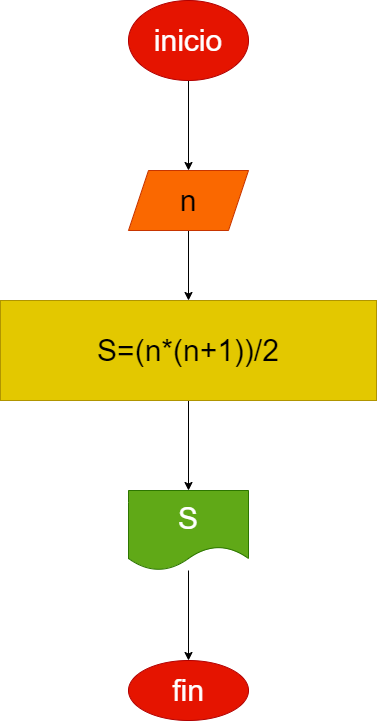

The diagram above was exported from draw.io. Its source (the exported page's mxGraphModel, read from the mxfile embedded in the PNG):
<mxGraphModel dx="1152" dy="790" grid="1" gridSize="10" guides="1" tooltips="1" connect="1" arrows="1" fold="1" page="1" pageScale="1" pageWidth="827" pageHeight="1169" math="0" shadow="0">
  <root>
    <mxCell id="0" />
    <mxCell id="1" parent="0" />
    <mxCell id="4" value="" style="edgeStyle=none;html=1;fontSize=30;" edge="1" parent="1" source="2" target="3">
      <mxGeometry relative="1" as="geometry" />
    </mxCell>
    <mxCell id="2" value="inicio" style="ellipse;whiteSpace=wrap;html=1;fontSize=30;fillColor=#e51400;fontColor=#ffffff;strokeColor=#B20000;" vertex="1" parent="1">
      <mxGeometry x="354" y="90" width="120" height="80" as="geometry" />
    </mxCell>
    <mxCell id="6" value="" style="edgeStyle=none;html=1;fontSize=30;" edge="1" parent="1" source="3" target="5">
      <mxGeometry relative="1" as="geometry" />
    </mxCell>
    <mxCell id="3" value="n" style="shape=parallelogram;perimeter=parallelogramPerimeter;whiteSpace=wrap;html=1;fixedSize=1;fontSize=30;fillColor=#fa6800;strokeColor=#C73500;fontColor=#000000;" vertex="1" parent="1">
      <mxGeometry x="354" y="260" width="120" height="60" as="geometry" />
    </mxCell>
    <mxCell id="8" value="" style="edgeStyle=none;html=1;fontSize=30;" edge="1" parent="1" source="5" target="7">
      <mxGeometry relative="1" as="geometry" />
    </mxCell>
    <mxCell id="5" value="S=(n*(n+1))/2" style="whiteSpace=wrap;html=1;fontSize=30;fillColor=#e3c800;strokeColor=#B09500;fontColor=#000000;" vertex="1" parent="1">
      <mxGeometry x="226" y="390" width="376" height="100" as="geometry" />
    </mxCell>
    <mxCell id="10" value="" style="edgeStyle=none;html=1;fontSize=30;" edge="1" parent="1" source="7" target="9">
      <mxGeometry relative="1" as="geometry" />
    </mxCell>
    <mxCell id="7" value="S" style="shape=document;whiteSpace=wrap;html=1;boundedLbl=1;fontSize=30;fillColor=#60a917;strokeColor=#2D7600;fontColor=#ffffff;" vertex="1" parent="1">
      <mxGeometry x="354" y="580" width="120" height="80" as="geometry" />
    </mxCell>
    <mxCell id="9" value="fin" style="ellipse;whiteSpace=wrap;html=1;fontSize=30;fillColor=#e51400;strokeColor=#B20000;fontColor=#ffffff;" vertex="1" parent="1">
      <mxGeometry x="354" y="750" width="120" height="60" as="geometry" />
    </mxCell>
  </root>
</mxGraphModel>